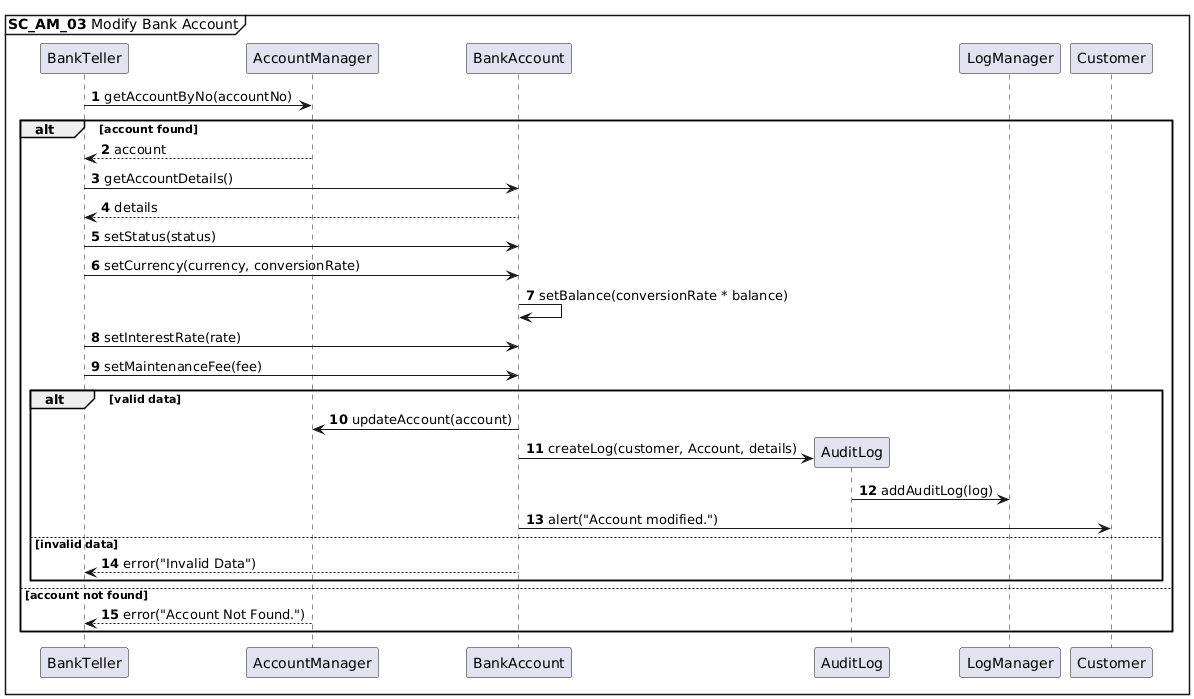

The diagram above was rendered by PlantUML. Its source (embedded in the PNG):
@startuml
autonumber
mainframe **SC_AM_03** Modify Bank Account

BankTeller -> AccountManager : getAccountByNo(accountNo)
alt account found
AccountManager --> BankTeller: account
BankTeller -> BankAccount : getAccountDetails()
BankAccount --> BankTeller : details
BankTeller -> BankAccount: setStatus(status)
BankTeller -> BankAccount: setCurrency(currency, conversionRate)
BankAccount -> BankAccount: setBalance(conversionRate * balance)
BankTeller -> BankAccount: setInterestRate(rate)
BankTeller -> BankAccount: setMaintenanceFee(fee)
alt valid data
BankAccount -> AccountManager: updateAccount(account)
BankAccount -> AuditLog **: createLog(customer, Account, details)
AuditLog -> LogManager: addAuditLog(log)
BankAccount -> Customer: alert("Account modified.")
else invalid data
BankAccount --> BankTeller: error("Invalid Data")
end
else account not found
AccountManager --> BankTeller : error("Account Not Found.")
end
@enduml